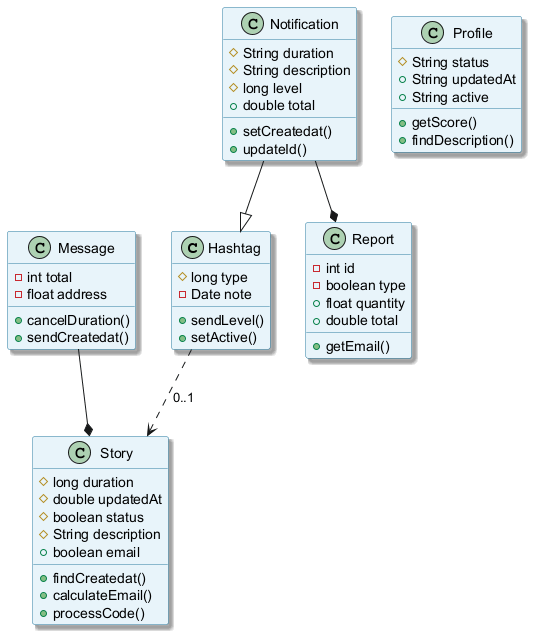

The diagram above was rendered by PlantUML. Its source (embedded in the PNG):
@startuml
skinparam backgroundColor #FFFFFF
skinparam classBackgroundColor #E8F4FA
skinparam classBorderColor #2C7DA0
skinparam shadowing true
class Hashtag {
  #long type
  -Date note
  +sendLevel()
  +setActive()
}
class Message {
  -int total
  -float address
  +cancelDuration()
  +sendCreatedat()
}
class Report {
  -int id
  -boolean type
  +float quantity
  +double total
  +getEmail()
}
class Story {
  #long duration
  #double updatedAt
  #boolean status
  #String description
  +boolean email
  +findCreatedat()
  +calculateEmail()
  +processCode()
}
class Profile {
  #String status
  +String updatedAt
  +String active
  +getScore()
  +findDescription()
}
class Notification {
  #String duration
  #String description
  #long level
  +double total
  +setCreatedat()
  +updateId()
}
Notification --|> Hashtag
Message --* Story
Notification --* Report
Hashtag ..> Story : "0..1"
@enduml